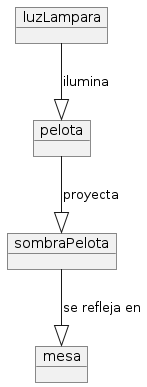

The diagram above was rendered by PlantUML. Its source (embedded in the PNG):
@startuml
object "mesa" as Superficie
object "pelota" as Objeto
object "sombraPelota" as Sombra
object "luzLampara" as Luz

Objeto --|>  Sombra: proyecta
Sombra --|> Superficie : se refleja en
Luz --|> Objeto : ilumina
@enduml